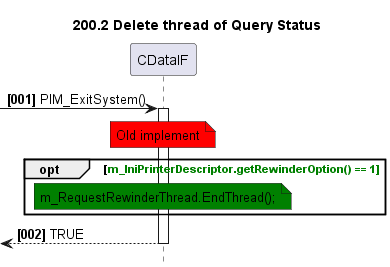

The diagram above was rendered by PlantUML. Its source (embedded in the PNG):
@startuml
skinparam noteBackgroundColor #DDDDDD
skinparam noteBorderColor #666666

autonumber "<b>[000]"
hide footbox
TITLE 200.2 Delete thread of Query Status

participant CDataIF as main
->main++: PIM_ExitSystem()
    NOTE OVER OF main #red
        Old implement
    END NOTE
    OPT <color green>m_IniPrinterDescriptor.getRewinderOption() == 1
        NOTE OVER OF main #green
           m_RequestRewinderThread.EndThread();
        END NOTE
    END
<--main--: TRUE
@enduml